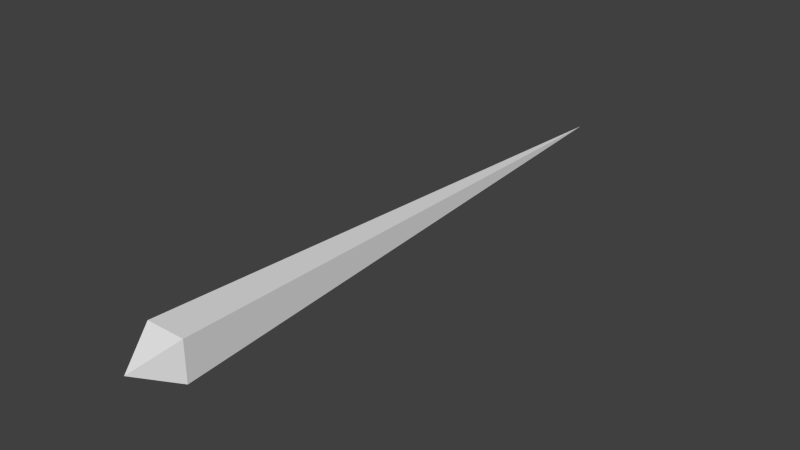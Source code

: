 # Source: laser.blend  (saved by Blender 2.76.0; exported with 4.5.12 LTS)
import bpy
from mathutils import Matrix  # noqa: F401  (used for matrix-valued properties, if any)

bpy.ops.wm.read_factory_settings(use_empty=True)
scene = bpy.context.scene
scene.name = 'Scene'

# ---- collections
col_collection_1 = bpy.data.collections.new('Collection 1'); scene.collection.children.link(col_collection_1)

# ---- materials (node trees are filled in below, after node groups)
mat_material = bpy.data.materials.new('Material')
mat_material.alpha_threshold = 0.0
mat_material.use_transparent_shadow = False
mat_material.roughness = 0.5
mat_material.specular_intensity = 0.1684
mat_material.line_color = (0.0, 0.0, 0.0, 1.0)

# ---- material node trees

# ---- world
world_world = bpy.data.worlds.new('World'); scene.world = world_world
world_world.color = (0.05088, 0.05088, 0.05088)
world_world.use_sun_shadow = False
world_world.sun_shadow_jitter_overblur = 0.0
world_world.cycles.sampling_method = 'MANUAL'
world_world.cycles.sample_map_resolution = 256

# ---- meshes
me_cube = bpy.data.meshes.new('Cube')
me_cube.from_pydata([(2.176e-07, 3.517e-08, 2.462), (-0.0796, -0.0796, 2.303), (0.0796, -0.0796, 2.303), (0.0, 0.0, 0.0), (-0.0796, 0.0796, 2.303), (0.0796, 0.0796, 2.303)], [], [(0, 1, 2), (0, 5, 4), (0, 4, 1), (2, 5, 0), (1, 4, 3), (2, 1, 3), (5, 2, 3), (4, 5, 3)])
me_cube.materials.append(mat_material)
me_cube.use_remesh_preserve_volume = False
me_cube.use_remesh_preserve_attributes = False
me_cube.use_mirror_vertex_groups = False
me_cube.update()

# ---- objects
ob_cube = bpy.data.objects.new('Cube', me_cube)

# ---- transforms, parenting, visibility, modifiers, constraints
ob_cube.location = (0.0, 0.0, 0.0)
ob_cube.rotation_euler = (1.571, 0.0, 0.0)
ob_cube.lock_rotations_4d = False
ob_cube.empty_display_type = 'ARROWS'
ob_cube.lineart.crease_threshold = 0.0

# ---- collection membership
col_collection_1.objects.link(ob_cube)

# ---- scene / render settings (as saved in the file)
scene.frame_start = 1; scene.frame_end = 250; scene.frame_set(1)
scene.render.engine = 'BLENDER_EEVEE_NEXT'
scene.render.resolution_percentage = 50
scene.render.dither_intensity = 0.0
scene.cycles.use_denoising = False
scene.cycles.samples = 10
scene.cycles.sampling_pattern = 'TABULATED_SOBOL'
scene.cycles.light_sampling_threshold = 0.0
scene.cycles.use_adaptive_sampling = False
scene.cycles.use_light_tree = False
scene.cycles.blur_glossy = 0.0
scene.cycles.pixel_filter_type = 'GAUSSIAN'
scene.cycles.sample_clamp_indirect = 0.0
scene.view_settings.view_transform = 'Standard'
bpy.context.view_layer.update()

# ---- added for rendering (the .blend has no active camera and no usable light): camera, sun
cam_auto = bpy.data.cameras.new('AutoCamera')
cam_auto.lens = 50.0
cam_auto.sensor_width = 36.0
cam_auto.clip_end = 1000.0
ob_auto_camera = bpy.data.objects.new('AutoCamera', cam_auto)
scene.collection.objects.link(ob_auto_camera)
ob_auto_camera.location = (2.28748, -3.97601, 1.82998)
ob_auto_camera.rotation_euler = (1.09748, -7.21219e-08, 0.694738)
scene.camera = ob_auto_camera
light_auto_sun = bpy.data.lights.new('AutoSun', 'SUN')
light_auto_sun.energy = 3.0
light_auto_sun.angle = 0.0523599
ob_auto_sun = bpy.data.objects.new('AutoSun', light_auto_sun)
scene.collection.objects.link(ob_auto_sun)
ob_auto_sun.rotation_euler = (0.872665, 0.174533, 0.523599)
bpy.context.view_layer.update()
